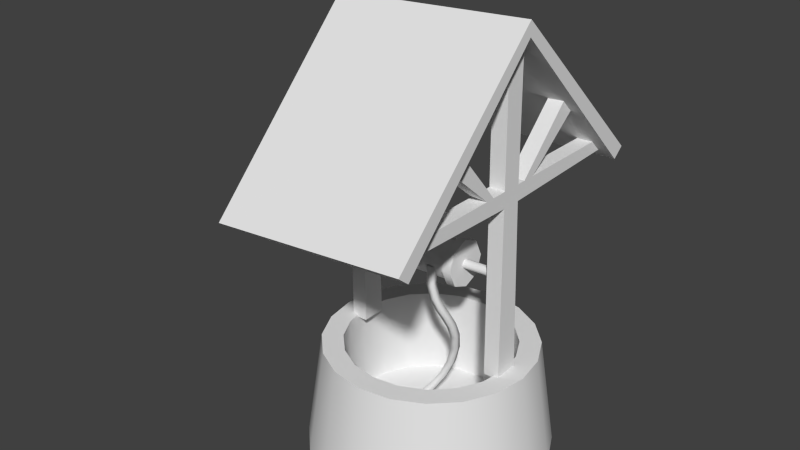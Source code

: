 # Source: Well.blend  (saved by Blender 2.74.0; exported with 4.5.12 LTS)
import bpy
from mathutils import Matrix  # noqa: F401  (used for matrix-valued properties, if any)

bpy.ops.wm.read_factory_settings(use_empty=True)
scene = bpy.context.scene
scene.name = 'Scene'

# ---- collections
col_collection_1 = bpy.data.collections.new('Collection 1'); scene.collection.children.link(col_collection_1)

# ---- world
world_world = bpy.data.worlds.new('World'); scene.world = world_world
world_world.color = (0.05088, 0.05088, 0.05088)
world_world.use_sun_shadow = False
world_world.sun_shadow_jitter_overblur = 0.0
world_world.cycles.sampling_method = 'MANUAL'
world_world.cycles.sample_map_resolution = 256

# ---- meshes
me_saa_things_2 = bpy.data.meshes.new('SAA_Things_2')
me_saa_things_2.from_pydata([(-0.2253, -0.9113, 1.796), (-0.3273, -0.9113, 1.796), (-0.3273, 0.05258, 1.834), (-0.2253, 0.1099, 1.836), (-0.3273, 0.1938, 1.84), (-0.3273, -0.9917, 1.714), (-0.3273, 0.9508, 1.795), (-0.2253, 0.9508, 1.795), (-0.3273, -0.07259, 1.727), (-0.3273, 0.8872, 1.867), (-0.2253, -0.07666, 1.829), (-0.2253, -0.1108, 2.684), (-0.3273, -0.1108, 2.684), (-0.2253, 0.01847, 2.689), (-0.3273, 0.01847, 2.689), (-0.2253, 0.05258, 1.834), (-0.3273, -0.07666, 1.829), (-0.2253, -0.6188, 2.125), (-0.2253, -0.1797, 1.825), (-0.2253, -0.5301, 2.209), (-0.3273, -0.1797, 1.825), (-0.3273, -0.24, 1.822), (-0.3273, -0.6188, 2.125), (-0.3273, -0.5301, 2.209), (-0.3273, 0.4865, 2.238), (-0.2253, 0.5816, 2.165), (-0.2253, 0.4865, 2.238), (-0.3273, 0.5816, 2.165), (-0.2253, -0.07115, 0.6868), (-0.2253, 0.08749, 0.6868), (-0.3273, 0.05664, 1.732), (-0.2253, 0.05664, 1.732), (-0.3273, 0.08749, 0.6868), (-0.2253, -0.07259, 1.727), (-0.3273, -0.07115, 0.6868), (-0.3273, 0.1099, 1.836), (-0.2253, 0.8872, 1.867), (-0.2253, 0.1938, 1.84), (-0.2253, -0.9917, 1.714), (-0.2253, -0.24, 1.822), (0.8617, -1.045, 1.817), (-0.3979, -1.062, 1.714), (0.8625, -0.9717, 1.756), (-0.3979, -0.0462, 2.688), (-0.3979, -0.9857, 1.655), (-0.3979, -0.04989, 2.781), (-0.3979, 0.9725, 1.733), (0.8617, 1.062, 1.817), (0.8503, 0.008173, 2.75), (0.8625, 0.988, 1.756), (-0.3979, 1.044, 1.798), (0.8492, 0.008173, 2.843), (-0.5564, 0.02912, 1.238), (-0.6192, 0.02768, 1.083), (-0.5504, 0.02796, 0.9757), (-0.555, -0.01103, 1.237), (-0.5476, -0.009902, 0.9739), (-0.6164, -0.01019, 1.081), (-0.5572, 0.008173, 1.293), (-0.6199, 0.02749, 1.273), (-0.6171, -0.01037, 1.271), (-0.8358, 0.03217, 1.084), (-1.03, 0.03217, 1.068), (-0.8369, 0.02017, 1.104), (-1.03, -0.01583, 1.068), (-1.004, -0.01583, 0.9893), (-1.017, 0.05617, 1.029), (-1.017, -0.03983, 1.029), (-1.004, 0.03217, 0.9893), (-0.7964, -0.01038, 1.097), (-0.7992, 0.02748, 1.099), (-0.8369, -0.003826, 1.104), (-0.8255, -0.01038, 1.051), (-0.8358, -0.01583, 1.084), (-0.8347, 0.02017, 1.063), (-0.8347, -0.003826, 1.063), (-0.8283, 0.02748, 1.052), (-0.05854, 0.008174, 1.44), (-0.05046, -0.1418, 1.29), (-0.05617, 0.1142, 1.396), (0.003744, 0.1142, 1.399), (0.003744, -0.09789, 1.399), (-0.05617, -0.09789, 1.396), (-0.04474, -0.09789, 1.184), (-0.04238, 0.008173, 1.14), (0.01517, -0.09789, 1.188), (-0.05046, 0.1582, 1.29), (0.01517, 0.1142, 1.188), (-0.04474, 0.1142, 1.184), (0.009457, -0.1418, 1.293), (0.001377, 0.008174, 1.443), (0.01754, 0.008173, 1.144), (0.009457, 0.1582, 1.293), (0.4288, -0.1418, 1.316), (0.4231, 0.1142, 1.422), (0.4288, 0.1582, 1.316), (0.483, 0.1142, 1.425), (0.4208, 0.008174, 1.466), (0.4231, -0.09789, 1.422), (0.483, -0.09789, 1.425), (0.4888, -0.1418, 1.319), (0.4346, -0.09789, 1.21), (0.4369, 0.008173, 1.166), (0.4346, 0.1142, 1.21), (0.4968, 0.008173, 1.17), (0.4807, 0.008174, 1.469), (0.4945, -0.09789, 1.213), (0.4945, 0.1142, 1.213), (0.4888, 0.1582, 1.319), (-0.5567, 0.02939, 1.284), (0.4604, 0.1306, 1.318), (-0.02157, 0.02939, 1.313), (-0.02204, 0.008173, 1.322), (0.4557, 0.09473, 1.404), (-0.5567, -0.01304, 1.284), (0.4557, -0.07839, 1.404), (0.4538, 0.008174, 1.44), (-0.02043, -0.02183, 1.292), (-0.5555, -0.02183, 1.263), (-0.02157, -0.01304, 1.313), (-0.01928, -0.01304, 1.271), (0.4604, -0.1142, 1.318), (-0.5539, 0.008173, 1.233), (0.465, -0.07839, 1.231), (-0.01881, 0.008173, 1.262), (0.465, 0.09473, 1.231), (0.467, 0.008173, 1.196), (-0.01383, 0.008173, 1.17), (-0.02043, 0.03817, 1.292), (-0.5555, 0.03817, 1.263), (-0.01928, 0.02939, 1.271), (-0.02043, 0.1306, 1.292), (-0.02509, 0.09473, 1.378), (-0.02702, 0.008174, 1.414), (-0.02509, -0.07839, 1.378), (-0.02043, -0.1142, 1.292), (-0.01576, -0.07839, 1.205), (-0.01576, 0.09473, 1.205), (0.7614, 0.02939, 1.355), (0.7625, 0.03817, 1.334), (0.4592, 0.02939, 1.339), (0.7609, 0.008174, 1.364), (0.4592, -0.01304, 1.339), (0.4588, 0.008174, 1.348), (0.7614, -0.01304, 1.355), (0.4615, -0.01304, 1.297), (0.7625, -0.02183, 1.334), (0.4604, -0.02183, 1.318), (0.7637, -0.01304, 1.313), (0.462, 0.008174, 1.288), (0.7642, 0.008173, 1.304), (0.4604, 0.03817, 1.318), (0.4615, 0.02939, 1.297), (0.7637, 0.02939, 1.313), (-0.5424, 0.008195, -0.01544), (-0.4028, 0.2183, 0.7044), (-0.307, 0.4084, 0.7044), (-0.503, 0.2508, -0.01544), (-0.3922, 0.4703, -0.01544), (-0.3008, 0.008195, 0.1291), (-0.2735, 0.1763, 0.7044), (-0.1558, 0.5583, 0.7044), (-0.2177, 0.6435, -0.01544), (0.0008866, 0.7559, -0.01544), (-0.0759, 0.4483, 0.7044), (-0.0759, 0.4483, 0.1291), (0.07553, 0.5262, 0.7044), (0.2438, 0.7934, -0.01544), (0.4542, 0.6557, 0.7044), (0.4868, 0.7559, -0.01544), (0.7054, 0.6435, -0.01544), (0.6435, 0.5583, 0.7044), (0.4121, 0.5262, 0.7044), (0.5636, 0.4483, 0.7044), (0.5636, 0.4483, 0.1291), (0.6845, 0.3283, 0.1291), (0.8799, 0.4703, -0.01544), (0.9906, 0.2508, -0.01544), (0.7946, 0.4084, 0.7044), (1.03, 0.008196, -0.01544), (0.7612, 0.1763, 0.1291), (0.9906, -0.2345, -0.01544), (0.8905, -0.2019, 0.7044), (0.7946, -0.392, 0.7044), (0.6845, -0.3119, 0.7044), (0.7612, -0.1599, 0.1291), (0.6845, -0.3119, 0.1291), (0.7054, -0.6271, -0.01544), (0.8799, -0.4539, -0.01544), (0.4542, -0.6393, 0.7044), (0.4868, -0.7395, -0.01544), (0.4121, -0.5098, 0.7044), (0.2438, -0.6718, 0.7044), (0.2438, -0.777, -0.01544), (0.2438, -0.5358, 0.7044), (0.07553, -0.5098, 0.1291), (0.03345, -0.6393, 0.7044), (-0.2177, -0.6271, -0.01544), (0.0008866, -0.7395, -0.01544), (-0.1558, -0.5419, 0.7044), (-0.307, -0.392, 0.7044), (-0.0759, -0.4319, 0.1291), (-0.3922, -0.4539, -0.01544), (-0.4028, -0.2019, 0.7044), (-0.503, -0.2345, -0.01544), (-0.437, 0.008195, 0.7044), (-0.2735, -0.1599, 0.1291), (-0.2735, -0.1599, 0.7044), (0.6845, 0.3283, 0.7044), (0.8905, 0.2183, 0.7044), (0.7612, 0.1763, 0.7044), (0.7612, -0.1599, 0.7044), (0.9247, 0.008196, 0.7044), (0.7885, 0.008195, 0.7044), (0.6435, -0.5419, 0.7044), (0.5636, -0.4319, 0.7044), (-0.0759, -0.4319, 0.7044), (0.07553, -0.5098, 0.7044), (-0.1968, -0.3119, 0.7044), (-0.3008, 0.008195, 0.7044), (-0.1968, 0.3283, 0.7044), (0.2438, 0.6882, 0.7044), (0.2438, 0.5522, 0.7044), (0.03345, 0.6557, 0.7044), (0.6795, -0.8918, 1.891), (0.6808, -0.0565, 1.789), (0.7824, 0.9689, 1.818), (0.7711, -0.0565, 2.748), (0.6691, -0.0565, 2.747), (0.7711, 0.07284, 2.748), (0.6691, 0.07284, 2.747), (0.6795, -0.22, 1.891), (0.6757, -0.5865, 2.208), (0.7815, -0.22, 1.892), (0.6747, -0.4944, 2.289), (0.6795, -0.1596, 1.891), (0.7778, 0.6146, 2.202), (0.6795, 0.1303, 1.891), (0.6748, 0.5226, 2.277), (0.8062, -0.07115, 0.6868), (0.8062, 0.08749, 0.6868), (0.6808, 0.07284, 1.789), (0.6805, 0.9689, 1.817), (0.6795, 0.9082, 1.891), (0.7828, -0.0565, 1.79), (0.7815, -0.0565, 1.892), (0.7825, -0.9754, 1.814), (0.3415, -0.1164, 1.297), (0.3044, -0.1218, 1.17), (0.2991, -0.1164, 1.295), (0.2992, -0.07406, 1.293), (0.3416, -0.07406, 1.295), (0.3466, -0.1217, 1.175), (0.364, -0.1103, 1.081), (0.3043, -0.07928, 1.172), (0.3466, -0.07915, 1.176), (0.3626, -0.06862, 1.09), (0.3463, -0.08418, 0.992), (0.3227, -0.1097, 1.071), (0.3213, -0.06808, 1.08), (0.387, -0.08542, 1.004), (0.3839, -0.04575, 1.019), (0.3672, -0.05032, 0.9224), (0.3431, -0.04452, 1.007), (0.4046, -0.01253, 0.9503), (0.4086, -0.05059, 0.9319), (0.3791, -0.01249, 0.8508), (0.3632, -0.01227, 0.9407), (0.4174, 0.02813, 0.8732), (0.3751, 0.02555, 0.8691), (0.3763, 0.02676, 0.7643), (0.4144, 0.07161, 0.7773), (0.4214, -0.009907, 0.8548), (0.4184, 0.03244, 0.7614), (0.3723, 0.06594, 0.7802), (0.3931, 0.07251, 0.6412), (0.3523, 0.06485, 0.6503), (0.306, 0.1249, 0.5341), (0.3474, 0.1056, 0.6615), (0.3882, 0.1133, 0.6524), (0.3525, 0.09132, 0.5164), (0.3135, 0.08289, 0.531), (0.2963, 0.1173, 0.4062), (0.2597, 0.1096, 0.4265), (0.3451, 0.1333, 0.5195), (0.308, 0.07665, 0.4129), (0.2256, 0.02875, 0.3508), (0.2713, 0.06901, 0.4331), (0.2095, 0.06549, 0.3363), (0.2436, 0.07092, 0.3115), (0.2597, 0.03418, 0.326), (0.1565, -0.001402, 0.2603), (0.1761, -0.03377, 0.2798), (0.1887, 0.001519, 0.2327), (0.2082, -0.03085, 0.2522), (0.09847, -0.2069, 0.1306), (0.1234, -0.114, 0.2173), (0.06833, -0.2067, 0.1605), (0.04533, -0.1798, 0.137), (0.1016, -0.0851, 0.1951), (0.07547, -0.1801, 0.1072), (0.1324, -0.08414, 0.166), (0.1542, -0.1131, 0.1881), (0.2438, -0.5358, 0.1291), (-0.1968, -0.3119, 0.1291), (0.4121, -0.5098, 0.1291), (0.5636, -0.4319, 0.1291), (-0.2735, 0.1763, 0.1291), (-0.1968, 0.3283, 0.1291), (0.7885, 0.008195, 0.1291), (0.07553, 0.5262, 0.1291), (0.4121, 0.5262, 0.1291), (0.2438, 0.5522, 0.1291), (0.7815, -0.8918, 1.892), (0.7815, -0.1596, 1.892), (0.7815, 0.07284, 1.892), (0.6795, 0.07284, 1.891), (0.6805, -0.9754, 1.813), (0.6758, 0.6146, 2.2), (0.7042, -0.07115, 0.6868), (0.6795, 0.2142, 1.891), (0.7815, 0.2142, 1.892), (0.7767, -0.4944, 2.29), (0.7777, -0.5865, 2.209), (0.7815, 0.1303, 1.892), (0.7815, 0.9082, 1.892), (0.7828, 0.07284, 1.79), (0.6795, -0.0565, 1.891), (0.7768, 0.5226, 2.279), (0.7042, 0.08749, 0.6868)], [], [(223, 166, 222, 221), (92, 90, 89, 91), (211, 182, 212, 213), (285, 287, 286, 290), (52, 129, 128, 130), (306, 308, 307, 305), (265, 262, 266, 272), (90, 80, 79, 77), (156, 158, 157, 155), (168, 171, 170, 169), (219, 207, 206, 159), (15, 10, 33, 31), (105, 100, 106, 104), (218, 216, 201, 304), (61, 66, 62, 63), (191, 305, 303, 194), (208, 173, 174, 175), (51, 45, 41, 40), (13, 11, 10, 15), (287, 283, 288, 286), (131, 132, 113, 110), (232, 234, 235, 231), (34, 28, 33, 8), (249, 250, 254, 248), (53, 54, 76, 70), (257, 263, 267, 262), (5, 1, 21), (5, 21, 8), (8, 21, 20), (8, 20, 16), (189, 190, 187, 214), (30, 2, 35), (30, 35, 6), (6, 35, 4), (6, 4, 9), (7, 36, 37), (7, 37, 31), (31, 37, 3), (31, 3, 15), (290, 286, 292, 294), (33, 10, 18), (33, 18, 38), (38, 18, 39), (38, 39, 0), (129, 109, 111, 128), (59, 53, 57, 60), (118, 55, 120, 117), (178, 209, 177, 176), (250, 251, 255, 254), (148, 146, 147, 145), (277, 284, 282, 283), (221, 222, 172, 168), (279, 275, 280, 284), (205, 219, 160, 155), (52, 53, 59), (52, 54, 53), (57, 55, 60), (56, 55, 57), (134, 135, 121, 115), (217, 194, 303, 195), (139, 153, 152, 151), (293, 294, 302, 301), (8, 33, 38, 5), (107, 104, 102, 103), (60, 114, 58), (17, 22, 21, 39), (129, 59, 109), (52, 59, 129), (122, 55, 52), (118, 60, 55), (114, 60, 118), (16, 2, 30, 8), (292, 291, 299, 296), (70, 63, 71, 69), (247, 249, 248, 252), (275, 276, 281, 280), (66, 64, 62), (255, 252, 253, 256), (68, 65, 66), (28, 29, 31, 33), (73, 69, 71), (73, 72, 69), (75, 72, 73), (74, 61, 76), (61, 70, 76), (63, 70, 61), (84, 83, 78), (78, 82, 77), (77, 79, 86), (45, 50, 46, 43), (88, 84, 86), (178, 208, 210, 209), (208, 175, 180, 210), (291, 293, 301, 299), (283, 282, 289, 288), (184, 215, 214, 183), (11, 12, 16, 10), (254, 255, 256, 259), (92, 80, 90), (90, 81, 89), (89, 85, 91), (14, 13, 15, 2), (87, 92, 91), (102, 101, 93), (93, 98, 97), (155, 160, 220, 156), (30, 6, 7, 31), (276, 278, 277, 281), (153, 150, 149, 152), (57, 53, 70, 69), (269, 268, 271, 274), (215, 191, 189, 214), (261, 260, 265, 264), (282, 285, 290, 289), (108, 96, 105), (105, 99, 100), (106, 100, 93, 101), (58, 114, 119, 112), (171, 173, 208, 178), (76, 72, 75, 74), (166, 310, 312, 222), (55, 122, 124, 120), (168, 169, 167, 221), (144, 141, 143, 142), (3, 35, 2, 15), (248, 254, 259, 258), (220, 160, 307, 308), (260, 257, 262, 265), (137, 131, 110, 125), (256, 253, 260, 261), (139, 151, 140, 138), (107, 108, 105, 104), (263, 261, 264, 267), (43, 46, 49, 48), (183, 188, 181, 182), (172, 311, 174, 173), (108, 107, 103, 95), (74, 68, 66, 61), (309, 312, 310, 185), (25, 26, 3, 37), (178, 176, 170, 171), (301, 302, 295, 300), (51, 40, 42, 48), (205, 154, 204, 203), (280, 281, 287, 285), (146, 144, 142, 147), (266, 269, 274, 270), (259, 256, 261, 263), (184, 211, 185, 186), (189, 192, 193, 190), (91, 85, 83, 84), (196, 217, 216, 199), (274, 271, 279, 278), (52, 55, 56, 54), (136, 127, 126, 123), (122, 52, 130, 124), (84, 78, 77, 86), (172, 222, 312, 311), (288, 289, 293, 291), (161, 164, 166, 223), (262, 267, 269, 266), (305, 307, 159, 303), (10, 16, 20, 18), (182, 211, 184, 183), (96, 108, 95, 94), (278, 279, 284, 277), (196, 199, 197, 198), (156, 161, 162, 158), (281, 277, 283, 287), (24, 27, 4, 35), (104, 106, 101, 102), (258, 259, 263, 257), (213, 309, 185, 211), (168, 172, 173, 171), (209, 210, 213, 212), (87, 91, 84, 88), (223, 221, 167, 163), (270, 274, 278, 276), (51, 47, 50, 45), (43, 48, 42, 44), (57, 69, 72, 56), (271, 273, 275, 279), (73, 67, 65, 75), (114, 118, 117, 119), (212, 182, 181, 179), (219, 159, 307, 160), (253, 258, 257, 260), (183, 214, 187, 188), (267, 264, 268, 269), (205, 155, 157, 154), (92, 87, 88, 86), (273, 270, 276, 275), (284, 280, 285, 282), (80, 92, 86, 79), (66, 65, 67, 64), (47, 49, 46, 50), (51, 48, 49, 47), (272, 266, 270, 273), (23, 19, 18, 20), (218, 304, 206, 207), (132, 133, 116, 113), (141, 138, 140, 143), (196, 192, 194, 217), (302, 296, 297, 295), (223, 163, 162, 161), (296, 299, 298, 297), (264, 265, 272, 268), (225, 231, 235), (196, 198, 193, 192), (241, 237, 242), (200, 203, 204, 202), (71, 64, 67, 73), (27, 25, 37, 4), (150, 148, 145, 149), (75, 65, 68, 74), (89, 81, 82, 78), (32, 34, 8, 30), (200, 218, 207, 203), (54, 56, 72, 76), (103, 102, 93, 95), (81, 90, 77, 82), (268, 272, 273, 271), (200, 202, 197, 199), (85, 89, 78, 83), (199, 216, 218, 200), (166, 164, 165, 310), (156, 220, 164, 161), (212, 179, 177, 209), (63, 62, 64, 71), (286, 288, 291, 292), (213, 210, 180, 309), (12, 14, 2, 16), (294, 292, 296, 302), (220, 308, 165, 164), (165, 308, 186, 185), (135, 136, 123, 121), (192, 189, 191, 194), (299, 301, 300, 298), (109, 59, 60, 58), (93, 97, 94, 95), (133, 134, 115, 116), (289, 290, 294, 293), (184, 186, 306, 215), (22, 23, 20, 21), (29, 32, 30, 31), (191, 215, 306, 305), (39, 21, 1, 0), (26, 24, 35, 3), (40, 41, 44, 42), (99, 105, 97, 98), (203, 207, 219, 205), (251, 247, 252, 255), (252, 248, 258, 253), (109, 58, 112, 111), (217, 195, 201, 216), (19, 17, 39, 18), (105, 96, 94, 97), (195, 304, 201), (195, 303, 206), (195, 206, 304), (36, 9, 4, 37), (303, 159, 206), (45, 43, 44, 41), (306, 186, 308), (100, 99, 98, 93), (127, 137, 125, 126), (185, 310, 165), (309, 180, 312), (180, 175, 311), (180, 311, 312), (175, 174, 311), (326, 321, 324), (326, 324, 315), (323, 232, 231, 233), (329, 319, 225, 241), (238, 318, 320, 237), (239, 240, 326, 244), (241, 242, 226, 326), (315, 245, 244, 326), (233, 231, 224, 313), (327, 316, 241, 225), (228, 230, 316, 327), (230, 229, 315, 316), (322, 323, 233, 314), (234, 322, 314, 235), (325, 243, 320, 321), (318, 236, 321, 320), (240, 329, 241, 326), (328, 238, 237, 324), (225, 244, 246, 317), (317, 224, 231), (317, 231, 225), (225, 235, 327), (241, 316, 237), (242, 237, 320), (242, 320, 243), (226, 325, 321), (226, 321, 326), (244, 245, 314), (244, 314, 246), (246, 314, 233), (246, 233, 313), (236, 328, 324, 321), (227, 228, 327, 245), (229, 227, 245, 315), (319, 239, 244, 225), (245, 327, 235, 314), (324, 237, 316, 315)])
me_saa_things_2.polygons.foreach_set('use_smooth', [True] * 308)
_k = set([(0, 39), (1, 21), (2, 14), (2, 15), (2, 35), (3, 15), (3, 26), (3, 35), (4, 9), (4, 27), (4, 37), (5, 8), (6, 30), (7, 31), (8, 33), (8, 34), (10, 11), (10, 16), (10, 18), (12, 16), (13, 15), (16, 20), (17, 39), (18, 19), (18, 20), (20, 23), (21, 22), (21, 39), (24, 35), (25, 37), (28, 29), (28, 33), (28, 34), (29, 31), (29, 32), (30, 31), (30, 32), (31, 33), (32, 34), (33, 38), (36, 37), (40, 41), (40, 42), (40, 51), (41, 44), (41, 45), (42, 44), (42, 48), (43, 44), (43, 46), (43, 48), (45, 50), (45, 51), (46, 49), (46, 50), (47, 49), (47, 50), (47, 51), (48, 49), (52, 54), (52, 55), (52, 59), (53, 57), (53, 59), (53, 70), (54, 56), (54, 76), (55, 56), (55, 60), (56, 72), (57, 60), (57, 69), (59, 60), (61, 63), (61, 74), (62, 64), (62, 66), (63, 70), (63, 71), (64, 67), (65, 67), (65, 68), (66, 68), (69, 71), (71, 73), (72, 76), (73, 75), (74, 75), (77, 79), (77, 82), (78, 82), (78, 83), (79, 86), (80, 90), (80, 92), (81, 89), (81, 90), (83, 84), (84, 88), (85, 89), (85, 91), (86, 88), (87, 91), (87, 92), (93, 98), (93, 101), (94, 95), (94, 97), (95, 103), (96, 105), (96, 108), (97, 98), (99, 100), (99, 105), (100, 106), (101, 102), (102, 103), (104, 106), (104, 107), (107, 108), (155, 156), (155, 205), (156, 161), (159, 206), (159, 307), (160, 219), (160, 220), (161, 223), (164, 166), (164, 220), (165, 308), (165, 310), (166, 222), (168, 171), (168, 221), (171, 178), (172, 173), (172, 222), (173, 208), (174, 175), (174, 311), (175, 180), (178, 209), (180, 309), (182, 183), (182, 212), (183, 214), (184, 211), (184, 215), (185, 186), (185, 309), (186, 306), (189, 192), (189, 214), (191, 194), (191, 215), (192, 196), (194, 217), (195, 201), (195, 303), (196, 199), (199, 200), (200, 203), (201, 304), (203, 205), (206, 304), (207, 218), (207, 219), (208, 210), (209, 212), (210, 213), (211, 213), (216, 217), (216, 218), (221, 223), (224, 231), (225, 244), (225, 317), (225, 319), (226, 326), (227, 245), (228, 327), (229, 315), (230, 316), (231, 232), (231, 233), (233, 313), (233, 323), (234, 235), (235, 314), (235, 327), (236, 321), (237, 238), (237, 316), (237, 324), (239, 240), (239, 244), (239, 319), (240, 326), (240, 329), (241, 242), (241, 326), (241, 329), (243, 320), (244, 246), (245, 314), (245, 327), (303, 305), (305, 306), (307, 308), (310, 312), (311, 312), (314, 322), (315, 316), (315, 324), (318, 320), (319, 329), (320, 321), (321, 325), (324, 328)])
me_saa_things_2.attributes.new('sharp_edge', 'BOOLEAN', 'EDGE').data.foreach_set('value', [ (min(e.vertices), max(e.vertices)) in _k for e in me_saa_things_2.edges])
_uv = me_saa_things_2.uv_layers.new(name='UVLayer0')
_uv.uv.foreach_set('vector', [0.6158, 0.1235, 0.586, 0.1324, 0.5909, 0.1709, 0.6219, 0.1718, 0.02428, 0.5121, 0.06916, 0.557, 0.114, 0.5121, 0.06916, 0.4672, 0.4252, 0.2846, 0.4148, 0.3139, 0.4626, 0.323, 0.4634, 0.2919, 0.3913, 0.5416, 0.3844, 0.5441, 0.3794, 0.5288, 0.3862, 0.526, 0.01322, 0.01031, 0.02158, 0.01061, 0.02097, 0.3209, 0.0133, 0.3205, 0.2706, 0.7187, 0.3633, 0.7213, 0.353, 0.7222, 0.2811, 0.7201, 0.4061, 0.6252, 0.4007, 0.625, 0.3996, 0.6125, 0.4052, 0.6122, 0.2042, 0.6304, 0.2038, 0.6741, 0.181, 0.6739, 0.1813, 0.6302, 0.4021, 0.9909, 0.4035, 0.8237, 0.4529, 0.8241, 0.4516, 0.9913, 0.2042, 0.989, 0.1548, 0.9885, 0.1565, 0.8213, 0.206, 0.8219, 0.3441, 0.7968, 0.333, 0.7971, 0.3325, 0.7232, 0.3428, 0.7229, 0.2527, 0.3625, 0.288, 0.3625, 0.288, 0.3346, 0.2527, 0.3346, 0.06916, 0.557, 0.114, 0.5121, 0.1009, 0.4803, 0.06916, 0.4672, 0.3218, 0.7971, 0.3108, 0.7967, 0.312, 0.7229, 0.3223, 0.7232, 0.4527, 0.2608, 0.4331, 0.1446, 0.4625, 0.141, 0.4674, 0.2623, 0.2778, 0.7938, 0.2811, 0.7201, 0.2914, 0.7213, 0.2887, 0.795, 0.4311, 0.7845, 0.4204, 0.7865, 0.4154, 0.7131, 0.426, 0.7111, 0.9489, 0.3772, 0.9472, 0.8113, 0.4626, 0.8094, 0.4643, 0.3752, 0.2527, 0.5959, 0.288, 0.5959, 0.288, 0.3625, 0.2527, 0.3625, 0.3844, 0.5441, 0.3772, 0.5469, 0.3725, 0.5316, 0.3794, 0.5288, 0.01582, 0.748, 0.01604, 0.7189, 0.1659, 0.72, 0.1657, 0.7492, 0.1066, 0.448, 0.2112, 0.3625, 0.2308, 0.3625, 0.1317, 0.4695, 0.1611, 0.01313, 0.1354, 0.01313, 0.1354, 0.3177, 0.1611, 0.3177, 0.4004, 0.6827, 0.3936, 0.682, 0.3953, 0.6636, 0.4013, 0.6641, 0.3079, 0.648, 0.3374, 0.6944, 0.218, 0.6197, 0.2305, 0.5996, 0.4013, 0.637, 0.3954, 0.6369, 0.3946, 0.6254, 0.4007, 0.625, 0.005194, 0.3416, 0.02487, 0.3625, 0.2112, 0.3625, 0.005194, 0.3416, 0.2112, 0.3625, 0.2527, 0.3346, 0.2527, 0.3346, 0.2112, 0.3625, 0.2308, 0.3625, 0.2527, 0.3346, 0.2308, 0.3625, 0.2527, 0.3625, 0.7979, 0.9932, 0.7986, 0.826, 0.848, 0.8262, 0.8474, 0.9933, 0.288, 0.3346, 0.288, 0.3625, 0.3099, 0.3625, 0.288, 0.3346, 0.3099, 0.3625, 0.5356, 0.3416, 0.5356, 0.3416, 0.3099, 0.3625, 0.3296, 0.3625, 0.5356, 0.3416, 0.3296, 0.3625, 0.5159, 0.3625, 0.005194, 0.3416, 0.02487, 0.3625, 0.2112, 0.3625, 0.005194, 0.3416, 0.2112, 0.3625, 0.2527, 0.3346, 0.2527, 0.3346, 0.2112, 0.3625, 0.2308, 0.3625, 0.2527, 0.3346, 0.2308, 0.3625, 0.2527, 0.3625, 0.3862, 0.526, 0.3794, 0.5288, 0.3738, 0.513, 0.3805, 0.5101, 0.288, 0.3346, 0.288, 0.3625, 0.3099, 0.3625, 0.288, 0.3346, 0.3099, 0.3625, 0.5356, 0.3416, 0.5356, 0.3416, 0.3099, 0.3625, 0.3296, 0.3625, 0.5356, 0.3416, 0.3296, 0.3625, 0.5159, 0.3625, 0.02158, 0.01061, 0.02913, 0.01066, 0.02852, 0.3209, 0.02097, 0.3209, 0.1159, 0.3195, 0.1165, 0.01175, 0.08817, 0.01163, 0.08761, 0.3193, 0.05178, 0.0108, 0.05933, 0.01084, 0.05873, 0.3211, 0.05118, 0.321, 0.1054, 0.9879, 0.05592, 0.9874, 0.05771, 0.8203, 0.1071, 0.8208, 0.423, 0.6807, 0.4158, 0.6818, 0.4144, 0.6635, 0.4215, 0.6624, 0.05873, 0.3211, 0.05118, 0.321, 0.05178, 0.0108, 0.05933, 0.01084, 0.4072, 0.5572, 0.4019, 0.5576, 0.3975, 0.5403, 0.403, 0.5395, 0.6219, 0.1718, 0.5909, 0.1709, 0.5839, 0.2092, 0.6132, 0.2196, 0.4056, 0.5777, 0.4001, 0.578, 0.3959, 0.5583, 0.4019, 0.5576, 0.4709, 0.01221, 0.4701, 0.04329, 0.5083, 0.05055, 0.5186, 0.02129, 0.3343, 0.5007, 0.3079, 0.648, 0.3079, 0.4842, 0.3343, 0.5007, 0.3374, 0.6944, 0.3079, 0.648, 0.3079, 0.648, 0.3343, 0.5007, 0.3079, 0.4842, 0.3374, 0.6944, 0.3343, 0.5007, 0.3079, 0.648, 0.01648, 0.6606, 0.0167, 0.6314, 0.1665, 0.6326, 0.1663, 0.6617, 0.2997, 0.796, 0.2887, 0.795, 0.2914, 0.7213, 0.3018, 0.7222, 0.02097, 0.3209, 0.0133, 0.3205, 0.01322, 0.01031, 0.02158, 0.01061, 0.3868, 0.5079, 0.3805, 0.5101, 0.374, 0.4935, 0.3803, 0.4911, 0.2275, 0.007036, 0.1792, 0.007012, 0.179, 0.3179, 0.2274, 0.3179, 0.2031, 0.7617, 0.2027, 0.8054, 0.1798, 0.8052, 0.1805, 0.7617, 0.4518, 0.121, 0.4473, 0.07999, 0.4625, 0.07801, 0.179, 0.3179, 0.2274, 0.3179, 0.2275, 0.007036, 0.1792, 0.007012, 0.4931, 0.0802, 0.4772, 0.1214, 0.4778, 0.07849, 0.508, 0.08382, 0.4772, 0.1214, 0.4931, 0.0802, -0.08261, 1.13, -0.08261, 1.13, -0.08261, 1.13, 0.4323, 0.08358, 0.4518, 0.121, 0.4181, 0.08923, 0.4473, 0.07999, 0.4518, 0.121, 0.4323, 0.08358, 0.2527, 0.3625, 0.288, 0.3625, 0.288, 0.3346, 0.2527, 0.3346, 0.3738, 0.513, 0.3671, 0.5158, 0.3611, 0.4992, 0.3675, 0.4965, 0.322, 0.302, 0.3397, 0.2882, 0.3501, 0.2974, 0.3373, 0.3178, 0.408, 0.6827, 0.4004, 0.6827, 0.4013, 0.6641, 0.4074, 0.6642, 0.4001, 0.578, 0.3938, 0.5793, 0.389, 0.5603, 0.3959, 0.5583, 0.07562, 0.4161, 0.03897, 0.4373, 0.0634, 0.4373, 0.4144, 0.6635, 0.4074, 0.6642, 0.407, 0.6499, 0.4133, 0.6495, 0.0634, 0.3949, 0.03897, 0.3949, 0.07562, 0.4161, 0.292, 0.00579, 0.2487, 0.00579, 0.2527, 0.3346, 0.288, 0.3346, 0.3594, 0.3077, 0.3373, 0.3178, 0.3501, 0.2974, 0.3594, 0.3077, 0.368, 0.3261, 0.3373, 0.3178, 0.3701, 0.3166, 0.368, 0.3261, 0.3594, 0.3077, 0.3194, 0.2694, 0.3286, 0.2798, 0.3115, 0.2719, 0.3286, 0.2798, 0.322, 0.302, 0.3115, 0.2719, 0.3397, 0.2882, 0.322, 0.302, 0.3286, 0.2798, 0.06916, 0.4672, 0.03743, 0.4803, 0.02428, 0.5121, 0.02428, 0.5121, 0.03743, 0.5438, 0.06916, 0.557, 0.06916, 0.557, 0.1009, 0.5438, 0.114, 0.5121, 0.9851, 0.3403, 0.9914, 0.7738, 0.9633, 0.7713, 0.9658, 0.3596, 0.1009, 0.4803, 0.06916, 0.4672, 0.114, 0.5121, 0.5547, 0.2958, 0.5371, 0.2701, 0.5019, 0.2867, 0.5107, 0.3165, 0.4311, 0.7845, 0.426, 0.7111, 0.4366, 0.7091, 0.4417, 0.7825, 0.3925, 0.5063, 0.3868, 0.5079, 0.3803, 0.4911, 0.3863, 0.4891, 0.403, 0.5395, 0.3975, 0.5403, 0.3925, 0.5241, 0.3981, 0.5229, 0.391, 0.2662, 0.3643, 0.2379, 0.3387, 0.2554, 0.372, 0.2909, 0.179, 0.3179, 0.2274, 0.3179, 0.2275, 0.007036, 0.1792, 0.007012, 0.4215, 0.6624, 0.4144, 0.6635, 0.4133, 0.6495, 0.42, 0.6485, 0.02428, 0.5121, 0.03743, 0.5438, 0.06916, 0.557, 0.06916, 0.557, 0.1009, 0.5438, 0.114, 0.5121, 0.114, 0.5121, 0.1009, 0.4803, 0.06916, 0.4672, 0.179, 0.3179, 0.2274, 0.3179, 0.2275, 0.007036, 0.1792, 0.007012, 0.03743, 0.4803, 0.02428, 0.5121, 0.06916, 0.4672, 0.06916, 0.4672, 0.03743, 0.4803, 0.02428, 0.5121, 0.02428, 0.5121, 0.03743, 0.5438, 0.06916, 0.557, 0.5186, 0.02129, 0.5083, 0.05055, 0.5425, 0.06899, 0.5614, 0.04434, 0.1792, 0.007012, 0.179, 0.3179, 0.2274, 0.3179, 0.2275, 0.007036, 0.3938, 0.5793, 0.3871, 0.5815, 0.3818, 0.5629, 0.389, 0.5603, 0.0133, 0.3205, 0.005662, 0.3204, 0.00558, 0.01022, 0.01322, 0.01031, 0.08817, 0.01163, 0.1165, 0.01175, 0.1169, 0.1748, 0.08877, 0.1744, 0.4156, 0.6121, 0.4102, 0.6123, 0.4084, 0.5971, 0.4136, 0.597, 0.3643, 0.2379, 0.3475, 0.2028, 0.3177, 0.2116, 0.3387, 0.2554, 0.4124, 0.6374, 0.4067, 0.6374, 0.4061, 0.6252, 0.4114, 0.6253, 0.3975, 0.5403, 0.3913, 0.5416, 0.3862, 0.526, 0.3925, 0.5241, 0.02428, 0.5121, 0.03743, 0.5438, 0.06916, 0.557, 0.06916, 0.557, 0.1009, 0.5438, 0.114, 0.5121, 0.2054, 0.4991, 0.205, 0.5428, 0.1821, 0.5426, 0.1825, 0.4989, 0.03668, 0.01071, 0.04423, 0.01075, 0.04363, 0.321, 0.03607, 0.321, 0.5898, 0.2622, 0.5652, 0.2433, 0.5371, 0.2701, 0.5547, 0.2958, 0.3115, 0.2719, 0.3147, 0.2501, 0.3226, 0.2558, 0.3194, 0.2694, 0.3881, 0.7921, 0.384, 0.7185, 0.3944, 0.7168, 0.3989, 0.7904, 0.05933, 0.01084, 0.06688, 0.01089, 0.06628, 0.3211, 0.05873, 0.3211, 0.2042, 0.989, 0.206, 0.8219, 0.2554, 0.8224, 0.2537, 0.9895, 0.04363, 0.321, 0.03607, 0.321, 0.03668, 0.01071, 0.04423, 0.01075, 0.2273, 0.2695, 0.1791, 0.2698, 0.179, 0.3179, 0.2274, 0.3179, 0.4013, 0.6641, 0.3953, 0.6636, 0.3956, 0.6491, 0.4014, 0.6495, 0.3662, 0.795, 0.3552, 0.7961, 0.353, 0.7222, 0.3633, 0.7213, 0.4067, 0.6374, 0.4013, 0.637, 0.4007, 0.625, 0.4061, 0.6252, 0.0156, 0.7772, 0.01582, 0.748, 0.1657, 0.7492, 0.1654, 0.7783, 0.4133, 0.6495, 0.407, 0.6499, 0.4067, 0.6374, 0.4124, 0.6374, 0.02097, 0.3209, 0.02158, 0.01061, 0.02913, 0.01066, 0.02852, 0.3209, 0.03743, 0.4803, 0.02428, 0.5121, 0.06916, 0.557, 0.06916, 0.4672, 0.4186, 0.6365, 0.4124, 0.6374, 0.4114, 0.6253, 0.4172, 0.6248, 0.9472, 0.8113, 0.4626, 0.8094, 0.4643, 0.3752, 0.9489, 0.3772, 0.8968, 0.9935, 0.8974, 0.8264, 0.9468, 0.8265, 0.9463, 0.9937, 0.4097, 0.7885, 0.4049, 0.715, 0.4154, 0.7131, 0.4204, 0.7865, 0.2034, 0.7179, 0.2031, 0.7617, 0.1805, 0.7617, 0.1806, 0.7177, 0.4379, 0.2611, 0.4044, 0.1519, 0.4331, 0.1446, 0.4527, 0.2608, 0.239, 0.7139, 0.3944, 0.7168, 0.384, 0.7185, 0.2496, 0.7155, 0.1066, 0.448, 0.1317, 0.4695, 0.2308, 0.3625, 0.2112, 0.3625, 0.1054, 0.9879, 0.1071, 0.8208, 0.1565, 0.8213, 0.1548, 0.9885, 0.3803, 0.4911, 0.374, 0.4935, 0.367, 0.4762, 0.3733, 0.4737, 0.9851, 0.3403, 0.9914, 0.7738, 0.9633, 0.7713, 0.9658, 0.3596, 0.5011, 0.9916, 0.5023, 0.8245, 0.5516, 0.8248, 0.5506, 0.992, 0.3959, 0.5583, 0.389, 0.5603, 0.3844, 0.5441, 0.3913, 0.5416, 0.05118, 0.321, 0.04363, 0.321, 0.04423, 0.01075, 0.05178, 0.0108, 0.3996, 0.6125, 0.3934, 0.6135, 0.3912, 0.5994, 0.3976, 0.5979, 0.42, 0.6485, 0.4133, 0.6495, 0.4124, 0.6374, 0.4186, 0.6365, 0.2561, 0.7908, 0.2454, 0.7891, 0.2496, 0.7155, 0.2601, 0.7172, 0.7979, 0.9932, 0.7485, 0.993, 0.7492, 0.8258, 0.7986, 0.826, 0.2058, 0.4553, 0.2054, 0.4991, 0.1825, 0.4989, 0.1829, 0.4551, 0.3202, 0.1156, 0.3495, 0.126, 0.3682, 0.09192, 0.3436, 0.07301, 0.4136, 0.597, 0.4084, 0.5971, 0.4056, 0.5777, 0.411, 0.5775, 0.08761, 0.3193, 0.1159, 0.3195, 0.1165, 0.01175, 0.08817, 0.01163, 0.01692, 0.6023, 0.01713, 0.5731, 0.167, 0.5742, 0.1667, 0.6034, 0.00558, 0.01022, 0.01322, 0.01031, 0.0133, 0.3205, 0.005662, 0.3204, 0.06916, 0.4672, 0.02428, 0.5121, 0.06916, 0.557, 0.114, 0.5121, 0.4097, 0.7885, 0.3989, 0.7904, 0.3944, 0.7168, 0.4049, 0.715, 0.3981, 0.5229, 0.3925, 0.5241, 0.3868, 0.5079, 0.3925, 0.5063, 0.5947, 0.07975, 0.5691, 0.09732, 0.586, 0.1324, 0.6158, 0.1235, 0.4007, 0.625, 0.3946, 0.6254, 0.3934, 0.6135, 0.3996, 0.6125, 0.2811, 0.7201, 0.353, 0.7222, 0.3428, 0.7229, 0.2914, 0.7213, 0.2273, 0.2695, 0.1791, 0.2698, 0.179, 0.3179, 0.2274, 0.3179, 0.4148, 0.3139, 0.4252, 0.2846, 0.391, 0.2662, 0.372, 0.2909, 0.2038, 0.6741, 0.2034, 0.7179, 0.1806, 0.7177, 0.181, 0.6739, 0.411, 0.5775, 0.4056, 0.5777, 0.4019, 0.5576, 0.4072, 0.5572, 0.699, 0.9928, 0.6495, 0.9925, 0.6504, 0.8254, 0.6998, 0.8256, 0.4021, 0.9909, 0.3526, 0.9904, 0.3541, 0.8233, 0.4035, 0.8237, 0.389, 0.5603, 0.3818, 0.5629, 0.3772, 0.5469, 0.3844, 0.5441, 0.4091, 0.4695, 0.4342, 0.448, 0.3296, 0.3625, 0.3099, 0.3625, 0.2058, 0.4553, 0.2054, 0.4991, 0.1825, 0.4989, 0.1829, 0.4551, 0.4014, 0.6495, 0.3956, 0.6491, 0.3954, 0.6369, 0.4013, 0.637, 0.2346, 0.7874, 0.239, 0.7139, 0.2496, 0.7155, 0.2454, 0.7891, 0.6132, 0.2196, 0.5839, 0.2092, 0.5652, 0.2433, 0.5898, 0.2622, 0.5107, 0.3165, 0.5019, 0.2867, 0.4634, 0.2919, 0.4626, 0.323, 0.2031, 0.7617, 0.2027, 0.8054, 0.1798, 0.8052, 0.1805, 0.7617, 0.3032, 0.99, 0.2537, 0.9895, 0.2554, 0.8224, 0.3047, 0.8228, 0.3976, 0.5979, 0.3912, 0.5994, 0.3871, 0.5815, 0.3938, 0.5793, 0.9472, 0.8113, 0.4626, 0.8094, 0.4643, 0.3752, 0.9489, 0.3772, 0.9489, 0.3772, 0.9472, 0.8113, 0.4626, 0.8094, 0.4643, 0.3752, 0.3079, 0.648, 0.2305, 0.5996, 0.218, 0.6197, 0.3374, 0.6944, 0.4084, 0.5971, 0.4033, 0.5971, 0.4001, 0.578, 0.4056, 0.5777, 0.497, 0.2617, 0.5213, 0.1464, 0.5496, 0.1549, 0.5117, 0.2626, 0.04423, 0.01075, 0.05178, 0.0108, 0.05118, 0.321, 0.04363, 0.321, 0.9957, 0.9938, 0.9463, 0.9937, 0.9468, 0.8265, 0.9962, 0.8267, 0.3441, 0.7968, 0.3428, 0.7229, 0.353, 0.7222, 0.3552, 0.7961, 0.407, 0.6499, 0.4014, 0.6495, 0.4013, 0.637, 0.4067, 0.6374, 0.8968, 0.9935, 0.8474, 0.9933, 0.848, 0.8262, 0.8974, 0.8264, 0.4172, 0.6248, 0.4114, 0.6253, 0.4102, 0.6123, 0.4156, 0.6121, 0.5011, 0.9916, 0.4516, 0.9913, 0.4529, 0.8241, 0.5023, 0.8245, 0.2034, 0.7179, 0.2031, 0.7617, 0.1805, 0.7617, 0.1806, 0.7177, 0.4033, 0.5971, 0.3976, 0.5979, 0.3938, 0.5793, 0.4001, 0.578, 0.4019, 0.5576, 0.3959, 0.5583, 0.3913, 0.5416, 0.3975, 0.5403, 0.2038, 0.6741, 0.2034, 0.7179, 0.1806, 0.7177, 0.181, 0.6739, 0.07562, 0.4161, 0.03897, 0.3949, 0.02676, 0.4161, 0.03897, 0.4373, 0.9645, 0.3346, 0.9658, 0.3596, 0.5542, 0.3632, 0.5516, 0.3351, 0.9851, 0.3403, 0.9658, 0.3596, 0.5542, 0.3632, 0.5516, 0.3351, 0.4052, 0.6122, 0.3996, 0.6125, 0.3976, 0.5979, 0.4033, 0.5971, 0.179, 0.3179, 0.2274, 0.3179, 0.2275, 0.007036, 0.1792, 0.007012, 0.3218, 0.7971, 0.3223, 0.7232, 0.3325, 0.7232, 0.333, 0.7971, 0.01604, 0.7189, 0.01626, 0.6897, 0.1661, 0.6909, 0.1659, 0.72, 0.03607, 0.321, 0.02852, 0.3209, 0.02913, 0.01066, 0.03668, 0.01071, 0.3202, 0.1156, 0.3115, 0.1634, 0.3426, 0.1643, 0.3495, 0.126, 0.374, 0.4935, 0.3675, 0.4965, 0.3606, 0.4791, 0.367, 0.4762, 0.3032, 0.99, 0.3047, 0.8228, 0.3541, 0.8233, 0.3526, 0.9904, 0.3675, 0.4965, 0.3611, 0.4992, 0.3544, 0.4818, 0.3606, 0.4791, 0.4114, 0.6253, 0.4061, 0.6252, 0.4052, 0.6122, 0.4102, 0.6123, 0.2527, 0.3346, 0.2308, 0.3625, 0.2112, 0.3625, 0.699, 0.9928, 0.6998, 0.8256, 0.7492, 0.8258, 0.7485, 0.993, 0.288, 0.3346, 0.5356, 0.3416, 0.3099, 0.3625, 0.6, 0.9923, 0.5506, 0.992, 0.5516, 0.8248, 0.601, 0.8251, 0.4822, 0.2626, 0.4921, 0.1416, 0.5213, 0.1464, 0.497, 0.2617, 0.179, 0.3179, 0.2274, 0.3179, 0.2275, 0.007036, 0.1792, 0.007012, 0.06628, 0.3211, 0.05873, 0.3211, 0.05933, 0.01084, 0.06688, 0.01089, 0.424, 0.2664, 0.3767, 0.1624, 0.4044, 0.1519, 0.4379, 0.2611, 0.205, 0.5428, 0.2046, 0.5866, 0.1817, 0.5864, 0.1821, 0.5426, 0.292, 0.00579, 0.2487, 0.00579, 0.2527, 0.3346, 0.288, 0.3346, 0.3788, 0.03943, 0.3964, 0.06507, 0.4315, 0.04849, 0.4227, 0.01871, 0.08817, 0.01163, 0.1165, 0.01175, 0.1169, 0.1748, 0.08877, 0.1744, 0.1009, 0.4803, 0.06916, 0.4672, 0.02428, 0.5121, 0.114, 0.5121, 0.2046, 0.5866, 0.2042, 0.6304, 0.1813, 0.6302, 0.1817, 0.5864, 0.4102, 0.6123, 0.4052, 0.6122, 0.4033, 0.5971, 0.4084, 0.5971, 0.6, 0.9923, 0.601, 0.8251, 0.6504, 0.8254, 0.6495, 0.9925, 0.2054, 0.4991, 0.205, 0.5428, 0.1821, 0.5426, 0.1825, 0.4989, 0.3436, 0.07301, 0.3682, 0.09192, 0.3964, 0.06507, 0.3788, 0.03943, 0.3881, 0.7921, 0.3772, 0.7937, 0.3736, 0.72, 0.384, 0.7185, 0.5614, 0.04434, 0.5425, 0.06899, 0.5691, 0.09732, 0.5947, 0.07975, 0.00649, 0.9869, 0.008284, 0.8197, 0.05771, 0.8203, 0.05592, 0.9874, 0.4674, 0.2623, 0.4625, 0.141, 0.4921, 0.1416, 0.4822, 0.2626, 0.3794, 0.5288, 0.3725, 0.5316, 0.3671, 0.5158, 0.3738, 0.513, 0.2346, 0.7874, 0.224, 0.7857, 0.2283, 0.7122, 0.239, 0.7139, 0.2527, 0.5959, 0.288, 0.5959, 0.288, 0.3625, 0.2527, 0.3625, 0.3805, 0.5101, 0.3738, 0.513, 0.3675, 0.4965, 0.374, 0.4935, 0.3662, 0.795, 0.3633, 0.7213, 0.3736, 0.72, 0.3772, 0.7937, 0.3736, 0.72, 0.3633, 0.7213, 0.2601, 0.7172, 0.2496, 0.7155, 0.0167, 0.6314, 0.01692, 0.6023, 0.1667, 0.6034, 0.1665, 0.6326, 0.3115, 0.1634, 0.3177, 0.2116, 0.3475, 0.2028, 0.3426, 0.1643, 0.3863, 0.4891, 0.3803, 0.4911, 0.3733, 0.4737, 0.3794, 0.4714, 0.4778, 0.07849, 0.4772, 0.1214, 0.4518, 0.121, 0.4625, 0.07801, 0.02428, 0.5121, 0.06916, 0.557, 0.1009, 0.5438, 0.114, 0.5121, 0.01626, 0.6897, 0.01648, 0.6606, 0.1663, 0.6617, 0.1661, 0.6909, 0.3925, 0.5241, 0.3862, 0.526, 0.3805, 0.5101, 0.3868, 0.5079, 0.2561, 0.7908, 0.2601, 0.7172, 0.2706, 0.7187, 0.2669, 0.7924, 0.1066, 0.448, 0.1317, 0.4695, 0.2308, 0.3625, 0.2112, 0.3625, 0.1611, 0.01313, 0.1354, 0.01313, 0.1354, 0.3177, 0.1611, 0.3177, 0.2778, 0.7938, 0.2669, 0.7924, 0.2706, 0.7187, 0.2811, 0.7201, 0.179, 0.3179, 0.2274, 0.3179, 0.2275, 0.007036, 0.1792, 0.007012, 0.179, 0.3179, 0.2274, 0.3179, 0.2275, 0.007036, 0.1792, 0.007012, 0.5516, 0.3351, 0.9645, 0.3346, 0.9658, 0.3596, 0.5542, 0.3632, 0.2046, 0.5866, 0.2042, 0.6304, 0.1813, 0.6302, 0.1817, 0.5864, 0.4227, 0.01871, 0.4315, 0.04849, 0.4701, 0.04329, 0.4709, 0.01221, 0.4158, 0.6818, 0.408, 0.6827, 0.4074, 0.6642, 0.4144, 0.6635, 0.4074, 0.6642, 0.4013, 0.6641, 0.4014, 0.6495, 0.407, 0.6499, 0.02913, 0.01066, 0.03668, 0.01071, 0.03607, 0.321, 0.02852, 0.3209, 0.2997, 0.796, 0.3018, 0.7222, 0.312, 0.7229, 0.3108, 0.7967, 0.4091, 0.4695, 0.4342, 0.448, 0.3296, 0.3625, 0.3099, 0.3625, 0.2042, 0.6304, 0.2038, 0.6741, 0.181, 0.6739, 0.1813, 0.6302, 0.3018, 0.7222, 0.3223, 0.7232, 0.312, 0.7229, 0.3018, 0.7222, 0.2914, 0.7213, 0.3325, 0.7232, 0.3018, 0.7222, 0.3325, 0.7232, 0.3223, 0.7232, 0.179, 0.3179, 0.2274, 0.3179, 0.2275, 0.007036, 0.1792, 0.007012, 0.2914, 0.7213, 0.3428, 0.7229, 0.3325, 0.7232, 0.9851, 0.3403, 0.9658, 0.3596, 0.5542, 0.3632, 0.5516, 0.3351, 0.2706, 0.7187, 0.2601, 0.7172, 0.3633, 0.7213, 0.205, 0.5428, 0.2046, 0.5866, 0.1817, 0.5864, 0.1821, 0.5426, 0.01538, 0.8063, 0.0156, 0.7772, 0.1654, 0.7783, 0.1652, 0.8075, 0.2496, 0.7155, 0.384, 0.7185, 0.3736, 0.72, 0.239, 0.7139, 0.4366, 0.7091, 0.3944, 0.7168, 0.4366, 0.7091, 0.426, 0.7111, 0.4049, 0.715, 0.4366, 0.7091, 0.4049, 0.715, 0.3944, 0.7168, 0.426, 0.7111, 0.4154, 0.7131, 0.4049, 0.715, 0.2527, 0.3346, 0.2308, 0.3625, 0.2112, 0.3625, 0.2527, 0.3346, 0.2527, 0.3625, 0.2308, 0.3625, 0.179, 0.3179, 0.1792, 0.007012, 0.2275, 0.007036, 0.2274, 0.3179, 0.292, 0.00579, 0.288, 0.3346, 0.2527, 0.3346, 0.2487, 0.00579, 0.4091, 0.4695, 0.3099, 0.3625, 0.3296, 0.3625, 0.4342, 0.448, 0.292, 0.00579, 0.288, 0.3346, 0.2527, 0.3346, 0.2487, 0.00579, 0.1792, 0.007012, 0.2275, 0.007036, 0.2274, 0.3179, 0.179, 0.3179, 0.2527, 0.3625, 0.2527, 0.3346, 0.288, 0.3346, 0.288, 0.3625, 0.179, 0.3179, 0.1792, 0.007012, 0.2275, 0.007036, 0.2274, 0.3179, 0.2527, 0.3625, 0.2527, 0.3346, 0.288, 0.3346, 0.288, 0.3625, 0.2527, 0.5959, 0.2527, 0.3625, 0.288, 0.3625, 0.288, 0.5959, 0.179, 0.3179, 0.1792, 0.007012, 0.2275, 0.007036, 0.2274, 0.3179, 0.4091, 0.4695, 0.3099, 0.3625, 0.3296, 0.3625, 0.4342, 0.448, 0.179, 0.3179, 0.1792, 0.007012, 0.2275, 0.007036, 0.2274, 0.3179, 0.179, 0.3179, 0.1792, 0.007012, 0.2275, 0.007036, 0.2274, 0.3179, 0.179, 0.3179, 0.1792, 0.007012, 0.2275, 0.007036, 0.2274, 0.3179, 0.1611, 0.01313, 0.1611, 0.3177, 0.1354, 0.3177, 0.1354, 0.01313, 0.179, 0.3179, 0.1792, 0.007012, 0.2275, 0.007036, 0.2274, 0.3179, 0.2275, 0.007036, 0.2274, 0.3179, 0.179, 0.3179, 0.1792, 0.007012, 0.005194, 0.3416, 0.2112, 0.3625, 0.02487, 0.3625, 0.005194, 0.3416, 0.2527, 0.3346, 0.2112, 0.3625, 0.2527, 0.3346, 0.2527, 0.3625, 0.2308, 0.3625, 0.288, 0.3346, 0.3099, 0.3625, 0.288, 0.3625, 0.5356, 0.3416, 0.3296, 0.3625, 0.3099, 0.3625, 0.5356, 0.3416, 0.5159, 0.3625, 0.3296, 0.3625, 0.005194, 0.3416, 0.2112, 0.3625, 0.02487, 0.3625, 0.005194, 0.3416, 0.2527, 0.3346, 0.2112, 0.3625, 0.288, 0.3346, 0.3099, 0.3625, 0.288, 0.3625, 0.288, 0.3346, 0.5356, 0.3416, 0.3099, 0.3625, 0.5356, 0.3416, 0.3296, 0.3625, 0.3099, 0.3625, 0.5356, 0.3416, 0.5159, 0.3625, 0.3296, 0.3625, 0.1066, 0.448, 0.2112, 0.3625, 0.2308, 0.3625, 0.1317, 0.4695, 0.179, 0.3179, 0.1792, 0.007012, 0.2275, 0.007036, 0.2274, 0.3179, 0.2527, 0.5959, 0.2527, 0.3625, 0.288, 0.3625, 0.288, 0.5959, 0.1611, 0.01313, 0.1611, 0.3177, 0.1354, 0.3177, 0.1354, 0.01313, 0.2273, 0.2695, 0.2274, 0.3179, 0.179, 0.3179, 0.1791, 0.2698, 0.2273, 0.2695, 0.2274, 0.3179, 0.179, 0.3179, 0.1791, 0.2698])
me_saa_things_2.use_remesh_preserve_volume = False
me_saa_things_2.use_remesh_preserve_attributes = False
me_saa_things_2.use_mirror_vertex_groups = False
me_saa_things_2.update()

# ---- objects
ob_well = bpy.data.objects.new('Well', me_saa_things_2)

# ---- transforms, parenting, visibility, modifiers, constraints
ob_well.location = (0.0, 0.0, 0.0)
ob_well.lineart.crease_threshold = 0.0
_m = ob_well.modifiers.new('EdgeSplit', 'EDGE_SPLIT')
_m.split_angle = 1.047
_m.use_edge_angle = False

# ---- collection membership
col_collection_1.objects.link(ob_well)

# ---- scene / render settings (as saved in the file)
scene.frame_start = 1; scene.frame_end = 250; scene.frame_set(1)
scene.render.engine = 'CYCLES'
scene.render.resolution_percentage = 50
scene.render.dither_intensity = 0.0
scene.render.film_transparent = True
scene.cycles.use_denoising = False
scene.cycles.samples = 256
scene.cycles.sampling_pattern = 'TABULATED_SOBOL'
scene.cycles.light_sampling_threshold = 0.0
scene.cycles.use_adaptive_sampling = False
scene.cycles.use_light_tree = False
scene.cycles.blur_glossy = 0.0
scene.cycles.pixel_filter_type = 'GAUSSIAN'
scene.cycles.sample_clamp_indirect = 0.0
scene.view_settings.view_transform = 'Standard'
bpy.context.view_layer.update()

# ---- added for rendering (the .blend has no active camera and no usable light): camera, sun
cam_auto = bpy.data.cameras.new('AutoCamera')
cam_auto.lens = 50.0
cam_auto.sensor_width = 36.0
cam_auto.clip_end = 1000.0
ob_auto_camera = bpy.data.objects.new('AutoCamera', cam_auto)
scene.collection.objects.link(ob_auto_camera)
ob_auto_camera.location = (3.80615, -4.56738, 4.45867)
ob_auto_camera.rotation_euler = (1.09748, -7.21219e-08, 0.694738)
scene.camera = ob_auto_camera
light_auto_sun = bpy.data.lights.new('AutoSun', 'SUN')
light_auto_sun.energy = 3.0
light_auto_sun.angle = 0.0523599
ob_auto_sun = bpy.data.objects.new('AutoSun', light_auto_sun)
scene.collection.objects.link(ob_auto_sun)
ob_auto_sun.rotation_euler = (0.872665, 0.174533, 0.523599)
bpy.context.view_layer.update()
